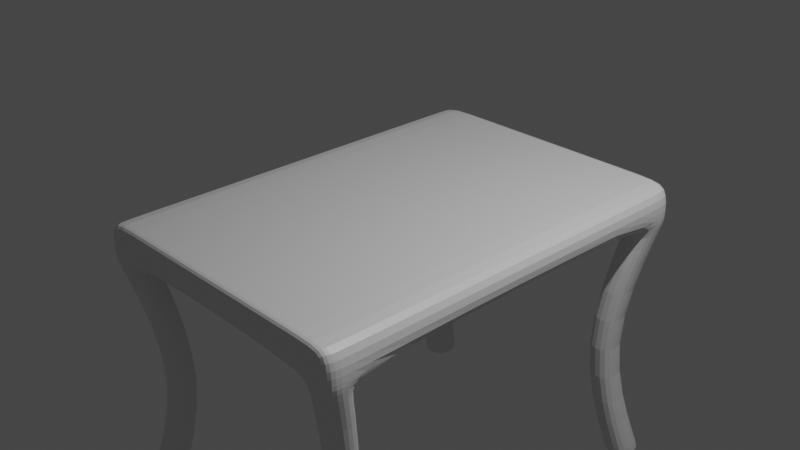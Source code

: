 # Source: mesa.blend  (saved by Blender 2.80.75; exported with 4.5.12 LTS)
import bpy
from mathutils import Matrix  # noqa: F401  (used for matrix-valued properties, if any)

bpy.ops.wm.read_factory_settings(use_empty=True)
scene = bpy.context.scene
scene.name = 'Scene'

# ---- collections
col_collection = bpy.data.collections.new('Collection'); scene.collection.children.link(col_collection)

# ---- materials (node trees are filled in below, after node groups)
mat_material = bpy.data.materials.new('Material')
mat_material.alpha_threshold = 0.0
mat_material.use_transparent_shadow = False
mat_material.line_color = (0.0, 0.0, 0.0, 1.0)

# ---- material node trees
mat_material.use_nodes = True; mat_material.node_tree.nodes.clear()
_N = mat_material.node_tree.nodes; _L = mat_material.node_tree.links
n0 = _N.new('ShaderNodeOutputMaterial'); n0.name = 'Material Output'; n0.location = (300, 300)
n1 = _N.new('ShaderNodeBsdfPrincipled'); n1.name = 'Principled BSDF'; n1.location = (10, 300)
n1.distribution = 'GGX'
n1.subsurface_method = 'BURLEY'
n1.inputs[2].default_value = 0.4
n1.inputs[3].default_value = 1.45
n1.inputs[27].default_value = (0.0, 0.0, 0.0, 1.0)
n1.inputs[28].default_value = 1.0
_L.new(n1.outputs[0], n0.inputs[0])
n0.is_active_output = True

# ---- world
world_world = bpy.data.worlds.new('World'); scene.world = world_world
world_world.use_nodes = True; world_world.node_tree.nodes.clear()
_N = world_world.node_tree.nodes; _L = world_world.node_tree.links
n0 = _N.new('ShaderNodeOutputWorld'); n0.name = 'World Output'; n0.location = (300, 300)
n1 = _N.new('ShaderNodeBackground'); n1.name = 'Background'; n1.location = (10, 300)
n1.inputs[0].default_value = (0.05088, 0.05088, 0.05088, 1.0)
_L.new(n1.outputs[0], n0.inputs[0])
n0.is_active_output = True
world_world.color = (0.05088, 0.05088, 0.05088)
world_world.use_sun_shadow = False
world_world.sun_shadow_jitter_overblur = 0.0

# ---- cameras
cam_camera = bpy.data.cameras.new('Camera')
cam_camera.clip_end = 100.0
cam_camera.ortho_scale = 7.314

# ---- lights
light_light = bpy.data.lights.new('Light', 'POINT')
light_light.transmission_factor = 0.0
light_light.energy = 1000.0
light_light.shadow_soft_size = 0.1
light_light.shadow_maximum_resolution = 0.006
light_light.use_absolute_resolution = True

# ---- meshes
me_cube = bpy.data.meshes.new('Cube')
me_cube.from_pydata([(-1.67, -2.007, -0.1986), (1.67, -2.007, 0.1986), (-1.67, -2.007, 0.1986), (1.67, -2.007, -0.1986), (-1.67, 1.966, 0.1986), (1.67, 1.966, -0.1986), (-1.67, 1.966, -0.1986), (1.67, 1.966, 0.1986), (-1.293, 2.359, -0.1986), (-1.293, -2.359, 0.1986), (-1.293, -2.359, -0.1986), (-1.293, 2.359, 0.1986), (-1.293, -2.007, -0.1986), (-1.293, -2.007, 0.1986), (-1.293, 1.966, 0.1986), (-1.293, 1.966, -0.1986), (1.309, -2.359, -0.1986), (1.309, 2.359, 0.1986), (1.309, -2.007, 0.1986), (1.309, 1.966, 0.1986), (1.309, 2.359, -0.1986), (1.309, -2.359, 0.1986), (1.309, -2.007, -0.1986), (1.309, 1.966, -0.1986), (-1.67, -2.007, -3.193), (-1.293, 2.359, -3.193), (1.309, -2.359, -3.193), (1.67, 1.966, -3.193), (1.67, -2.007, -3.193), (-1.293, -2.007, -3.193), (-1.67, 1.966, -3.193), (-1.293, 1.966, -3.193), (-1.293, -2.359, -3.193), (1.309, 2.359, -3.193), (1.309, -2.007, -3.193), (1.309, 1.966, -3.193), (1.67, 2.278, 0.1986), (1.589, 2.359, 0.1986), (1.67, 2.278, -0.1986), (1.589, 2.359, -0.1986), (1.589, -2.359, 0.1986), (1.67, -2.278, 0.1986), (1.589, -2.359, -0.1986), (1.67, -2.278, -0.1986), (-1.589, 2.359, 0.1986), (-1.67, 2.278, 0.1986), (-1.589, 2.359, -0.1986), (-1.67, 2.278, -0.1986), (-1.67, -2.278, 0.1986), (-1.589, -2.359, 0.1986), (-1.67, -2.278, -0.1986), (-1.589, -2.359, -0.1986), (-1.589, -2.359, -3.193), (-1.67, -2.278, -3.193), (-1.67, 2.278, -3.193), (-1.589, 2.359, -3.193), (1.67, -2.278, -3.193), (1.589, -2.359, -3.193), (1.589, 2.359, -3.193), (1.67, 2.278, -3.193), (-1.293, -2.278, 0.1986), (1.309, -2.278, 0.1986), (-1.293, 2.278, 0.1986), (1.309, 2.278, 0.1986), (1.365, -1.64, -1.696), (1.07, -1.64, -1.696), (1.07, -1.927, -1.696), (1.298, -1.927, -1.696), (1.365, -1.86, -1.696), (-1.055, -1.927, -1.696), (-1.055, -1.64, -1.696), (-1.364, -1.64, -1.696), (-1.297, -1.927, -1.696), (-1.364, -1.86, -1.696), (1.365, 1.603, -1.696), (1.07, 1.924, -1.696), (1.07, 1.603, -1.696), (1.298, 1.924, -1.696), (1.365, 1.857, -1.696), (-1.364, 1.603, -1.696), (-1.055, 1.603, -1.696), (-1.055, 1.924, -1.696), (-1.297, 1.924, -1.696), (-1.364, 1.857, -1.696), (1.663, -1.999, -3.16), (1.582, -2.349, -3.16), (1.303, -1.999, -3.16), (1.303, -2.349, -3.16), (1.663, -2.268, -3.16), (-1.286, -2.347, -3.152), (-1.662, -1.997, -3.152), (-1.662, -2.266, -3.152), (-1.286, -1.997, -3.152), (-1.581, -2.347, -3.152), (-1.666, 1.96, -3.172), (-1.585, 2.353, -3.172), (-1.289, 1.96, -3.172), (-1.289, 2.353, -3.172), (-1.666, 2.272, -3.172), (1.666, 1.961, -3.173), (1.666, 2.272, -3.173), (1.306, 2.353, -3.173), (1.306, 1.961, -3.173), (1.585, 2.353, -3.173), (1.301, 2.344, -0.2488), (1.301, 1.953, -0.2488), (1.579, 2.344, -0.2488), (1.66, 1.953, -0.2488), (1.66, 2.264, -0.2488), (1.301, -1.996, -0.2443), (1.301, -2.346, -0.2443), (1.661, -2.265, -0.2443), (1.661, -1.996, -0.2443), (1.58, -2.346, -0.2443), (-1.285, -1.996, -0.246), (-1.579, -2.345, -0.246), (-1.285, -2.345, -0.246), (-1.66, -1.996, -0.246), (-1.66, -2.264, -0.246), (-1.284, 1.952, -0.2527), (-1.284, 2.343, -0.2527), (-1.659, 2.262, -0.2527), (-1.659, 1.952, -0.2527), (-1.578, 2.343, -0.2527)], [], [(91, 90, 24, 53), (60, 48, 49, 9), (62, 45, 4, 14), (92, 89, 32, 29), (41, 61, 21, 40), (36, 37, 17, 63), (5, 7, 1, 3), (23, 5, 3, 22), (10, 9, 49, 51), (14, 4, 2, 13), (95, 97, 25, 55), (42, 40, 21, 16), (20, 17, 37, 39), (0, 2, 4, 6), (101, 103, 58, 33), (63, 62, 14, 19), (19, 14, 13, 18), (6, 15, 12, 0), (6, 4, 45, 47), (96, 94, 30, 31), (16, 21, 9, 10), (61, 60, 9, 21), (85, 87, 26, 57), (3, 1, 41, 43), (7, 19, 18, 1), (100, 99, 27, 59), (8, 20, 23, 15), (15, 23, 22, 12), (8, 11, 17, 20), (12, 22, 16, 10), (33, 58, 59, 27, 35), (34, 28, 56, 57, 26), (54, 55, 25, 31, 30), (102, 101, 33, 35), (86, 84, 28, 34), (97, 96, 31, 25), (99, 102, 35, 27), (87, 86, 34, 26), (50, 48, 2, 0), (89, 93, 52, 32), (46, 44, 11, 8), (24, 29, 32, 52, 53), (84, 88, 56, 28), (94, 98, 54, 30), (90, 92, 29, 24), (36, 38, 39, 37), (51, 49, 48, 50), (40, 42, 43, 41), (44, 46, 47, 45), (106, 39, 38, 108), (95, 55, 54, 98), (115, 51, 50, 118), (85, 57, 56, 88), (38, 36, 7, 5), (18, 13, 60, 61), (13, 2, 48, 60), (1, 18, 61, 41), (17, 11, 62, 63), (11, 44, 45, 62), (7, 36, 63, 19), (113, 67, 68, 111), (112, 111, 68, 64), (110, 109, 65, 66), (109, 112, 64, 65), (113, 110, 66, 67), (93, 72, 73, 91), (117, 114, 70, 71), (116, 115, 72, 69), (114, 116, 69, 70), (118, 117, 71, 73), (103, 77, 78, 100), (107, 105, 76, 74), (105, 104, 75, 76), (108, 107, 74, 78), (104, 106, 77, 75), (123, 82, 83, 121), (122, 121, 83, 79), (120, 119, 80, 81), (119, 122, 79, 80), (123, 120, 81, 82), (67, 85, 88, 68), (64, 68, 88, 84), (66, 65, 86, 87), (65, 64, 84, 86), (67, 66, 87, 85), (52, 93, 91, 53), (71, 70, 92, 90), (69, 72, 93, 89), (70, 69, 89, 92), (73, 71, 90, 91), (82, 95, 98, 83), (79, 83, 98, 94), (81, 80, 96, 97), (80, 79, 94, 96), (82, 81, 97, 95), (58, 103, 100, 59), (74, 76, 102, 99), (76, 75, 101, 102), (78, 74, 99, 100), (75, 77, 103, 101), (20, 39, 106, 104), (38, 5, 107, 108), (23, 20, 104, 105), (5, 23, 105, 107), (77, 106, 108, 78), (42, 16, 110, 113), (22, 3, 112, 109), (16, 22, 109, 110), (3, 43, 111, 112), (42, 113, 111, 43), (50, 0, 117, 118), (12, 10, 116, 114), (10, 51, 115, 116), (0, 12, 114, 117), (72, 115, 118, 73), (46, 8, 120, 123), (15, 6, 122, 119), (8, 15, 119, 120), (6, 47, 121, 122), (46, 123, 121, 47)])
_uv = me_cube.uv_layers.new(name='UVMap')
_uv.uv.foreach_set('vector', [0.375, 0.5043, 0.375, 0.5186, 0.375, 0.5186, 0.375, 0.5043, 0.5967, 0.2457, 0.625, 0.2457, 0.6189, 0.25, 0.5967, 0.25, 0.5967, 0.004313, 0.625, 0.004313, 0.625, 0.02085, 0.5967, 0.02085, 0.4033, 0.9814, 0.4033, 1.0, 0.4033, 1.0, 0.4033, 0.9814, 0.375, 0.2457, 0.402, 0.2457, 0.402, 0.25, 0.3811, 0.25, 0.375, 0.004313, 0.3811, 0.0, 0.402, 0.0, 0.402, 0.004313, 0.125, 0.5208, 0.375, 0.5208, 0.375, 0.7314, 0.125, 0.7314, 0.598, 0.7708, 0.625, 0.7708, 0.625, 0.9814, 0.598, 0.9814, 0.375, 0.4717, 0.625, 0.4717, 0.625, 0.4939, 0.375, 0.4939, 0.5967, 0.02085, 0.625, 0.02085, 0.625, 0.2314, 0.5967, 0.2314, 0.625, 0.5061, 0.625, 0.5283, 0.625, 0.5283, 0.625, 0.5061, 0.375, 0.2561, 0.625, 0.2561, 0.625, 0.277, 0.375, 0.277, 0.625, 0.723, 0.875, 0.723, 0.875, 0.7439, 0.625, 0.7439, 0.375, 0.5186, 0.625, 0.5186, 0.625, 0.7292, 0.375, 0.7292, 0.625, 0.723, 0.625, 0.7439, 0.625, 0.7439, 0.625, 0.723, 0.402, 0.004313, 0.5967, 0.004313, 0.5967, 0.02085, 0.402, 0.02085, 0.402, 0.02085, 0.5967, 0.02085, 0.5967, 0.2314, 0.402, 0.2314, 0.375, 0.7708, 0.4033, 0.7708, 0.4033, 0.9814, 0.375, 0.9814, 0.375, 0.7292, 0.625, 0.7292, 0.625, 0.7457, 0.375, 0.7457, 0.4033, 0.7708, 0.375, 0.7708, 0.375, 0.7708, 0.4033, 0.7708, 0.375, 0.277, 0.625, 0.277, 0.625, 0.4717, 0.375, 0.4717, 0.402, 0.2457, 0.5967, 0.2457, 0.5967, 0.25, 0.402, 0.25, 0.375, 0.2561, 0.375, 0.277, 0.375, 0.277, 0.375, 0.2561, 0.125, 0.7314, 0.375, 0.7314, 0.375, 0.7457, 0.125, 0.7457, 0.375, 0.02085, 0.402, 0.02085, 0.402, 0.2314, 0.375, 0.2314, 0.125, 0.5043, 0.125, 0.5208, 0.125, 0.5208, 0.125, 0.5043, 0.4033, 0.75, 0.598, 0.75, 0.598, 0.7708, 0.4033, 0.7708, 0.4033, 0.7708, 0.598, 0.7708, 0.598, 0.9814, 0.4033, 0.9814, 0.625, 0.5283, 0.875, 0.5283, 0.875, 0.723, 0.625, 0.723, 0.4033, 0.9814, 0.598, 0.9814, 0.598, 1.0, 0.4033, 1.0, 0.598, 0.75, 0.6189, 0.75, 0.625, 0.7543, 0.625, 0.7708, 0.598, 0.7708, 0.598, 0.9814, 0.625, 0.9814, 0.625, 0.9957, 0.6189, 1.0, 0.598, 1.0, 0.375, 0.7543, 0.3811, 0.75, 0.4033, 0.75, 0.4033, 0.7708, 0.375, 0.7708, 0.598, 0.7708, 0.598, 0.75, 0.598, 0.75, 0.598, 0.7708, 0.598, 0.9814, 0.625, 0.9814, 0.625, 0.9814, 0.598, 0.9814, 0.4033, 0.75, 0.4033, 0.7708, 0.4033, 0.7708, 0.4033, 0.75, 0.625, 0.7708, 0.598, 0.7708, 0.598, 0.7708, 0.625, 0.7708, 0.598, 1.0, 0.598, 0.9814, 0.598, 0.9814, 0.598, 1.0, 0.375, 0.5043, 0.625, 0.5043, 0.625, 0.5186, 0.375, 0.5186, 0.375, 0.4717, 0.375, 0.4939, 0.375, 0.4939, 0.375, 0.4717, 0.625, 0.5061, 0.875, 0.5061, 0.875, 0.5283, 0.625, 0.5283, 0.375, 0.9814, 0.4033, 0.9814, 0.4033, 1.0, 0.3811, 1.0, 0.375, 0.9957, 0.125, 0.7314, 0.125, 0.7457, 0.125, 0.7457, 0.125, 0.7314, 0.375, 0.7292, 0.375, 0.7457, 0.375, 0.7457, 0.375, 0.7292, 0.375, 0.9814, 0.4033, 0.9814, 0.4033, 0.9814, 0.375, 0.9814, 0.375, 0.5043, 0.125, 0.5043, 0.125, 0.5, 0.375, 0.5, 0.375, 0.4939, 0.625, 0.4939, 0.625, 0.5043, 0.375, 0.5043, 0.625, 0.2561, 0.375, 0.2561, 0.375, 0.25, 0.625, 0.25, 0.875, 0.5061, 0.625, 0.5061, 0.625, 0.5, 0.875, 0.5, 0.625, 0.7439, 0.625, 0.7439, 0.625, 0.75, 0.625, 0.75, 0.625, 0.5061, 0.625, 0.5061, 0.625, 0.5, 0.625, 0.5, 0.375, 0.4939, 0.375, 0.4939, 0.375, 0.5043, 0.375, 0.5043, 0.375, 0.2561, 0.375, 0.2561, 0.375, 0.25, 0.375, 0.25, 0.125, 0.5043, 0.375, 0.5043, 0.375, 0.5208, 0.125, 0.5208, 0.402, 0.2314, 0.5967, 0.2314, 0.5967, 0.2457, 0.402, 0.2457, 0.5967, 0.2314, 0.625, 0.2314, 0.625, 0.2457, 0.5967, 0.2457, 0.375, 0.2314, 0.402, 0.2314, 0.402, 0.2457, 0.375, 0.2457, 0.402, 0.0, 0.5967, 0.0, 0.5967, 0.004313, 0.402, 0.004313, 0.5967, 0.0, 0.6189, 0.0, 0.625, 0.004313, 0.5967, 0.004313, 0.375, 0.02085, 0.375, 0.004313, 0.402, 0.004313, 0.402, 0.02085, 0.375, 0.2561, 0.375, 0.2561, 0.375, 0.25, 0.375, 0.25, 0.125, 0.7314, 0.125, 0.7457, 0.125, 0.7457, 0.125, 0.7314, 0.598, 1.0, 0.598, 0.9814, 0.598, 0.9814, 0.598, 1.0, 0.598, 0.9814, 0.625, 0.9814, 0.625, 0.9814, 0.598, 0.9814, 0.375, 0.2561, 0.375, 0.277, 0.375, 0.277, 0.375, 0.2561, 0.375, 0.4939, 0.375, 0.4939, 0.375, 0.5043, 0.375, 0.5043, 0.375, 0.9814, 0.4033, 0.9814, 0.4033, 0.9814, 0.375, 0.9814, 0.375, 0.4717, 0.375, 0.4939, 0.375, 0.4939, 0.375, 0.4717, 0.4033, 0.9814, 0.4033, 1.0, 0.4033, 1.0, 0.4033, 0.9814, 0.375, 0.5043, 0.375, 0.5186, 0.375, 0.5186, 0.375, 0.5043, 0.625, 0.7439, 0.625, 0.7439, 0.625, 0.75, 0.625, 0.75, 0.625, 0.7708, 0.598, 0.7708, 0.598, 0.7708, 0.625, 0.7708, 0.598, 0.7708, 0.598, 0.75, 0.598, 0.75, 0.598, 0.7708, 0.125, 0.5043, 0.125, 0.5208, 0.125, 0.5208, 0.125, 0.5043, 0.625, 0.723, 0.625, 0.7439, 0.625, 0.7439, 0.625, 0.723, 0.625, 0.5061, 0.625, 0.5061, 0.625, 0.5, 0.625, 0.5, 0.375, 0.7292, 0.375, 0.7457, 0.375, 0.7457, 0.375, 0.7292, 0.4033, 0.75, 0.4033, 0.7708, 0.4033, 0.7708, 0.4033, 0.75, 0.4033, 0.7708, 0.375, 0.7708, 0.375, 0.7708, 0.4033, 0.7708, 0.625, 0.5061, 0.625, 0.5283, 0.625, 0.5283, 0.625, 0.5061, 0.375, 0.2561, 0.375, 0.2561, 0.375, 0.25, 0.375, 0.25, 0.125, 0.7314, 0.125, 0.7457, 0.125, 0.7457, 0.125, 0.7314, 0.598, 1.0, 0.598, 0.9814, 0.598, 0.9814, 0.598, 1.0, 0.598, 0.9814, 0.625, 0.9814, 0.625, 0.9814, 0.598, 0.9814, 0.375, 0.2561, 0.375, 0.277, 0.375, 0.277, 0.375, 0.2561, 0.375, 0.4939, 0.375, 0.4939, 0.375, 0.5043, 0.375, 0.5043, 0.375, 0.9814, 0.4033, 0.9814, 0.4033, 0.9814, 0.375, 0.9814, 0.375, 0.4717, 0.375, 0.4939, 0.375, 0.4939, 0.375, 0.4717, 0.4033, 0.9814, 0.4033, 1.0, 0.4033, 1.0, 0.4033, 0.9814, 0.375, 0.5043, 0.375, 0.5186, 0.375, 0.5186, 0.375, 0.5043, 0.625, 0.5061, 0.625, 0.5061, 0.625, 0.5, 0.625, 0.5, 0.375, 0.7292, 0.375, 0.7457, 0.375, 0.7457, 0.375, 0.7292, 0.4033, 0.75, 0.4033, 0.7708, 0.4033, 0.7708, 0.4033, 0.75, 0.4033, 0.7708, 0.375, 0.7708, 0.375, 0.7708, 0.4033, 0.7708, 0.625, 0.5061, 0.625, 0.5283, 0.625, 0.5283, 0.625, 0.5061, 0.625, 0.7439, 0.625, 0.7439, 0.625, 0.75, 0.625, 0.75, 0.625, 0.7708, 0.598, 0.7708, 0.598, 0.7708, 0.625, 0.7708, 0.598, 0.7708, 0.598, 0.75, 0.598, 0.75, 0.598, 0.7708, 0.125, 0.5043, 0.125, 0.5208, 0.125, 0.5208, 0.125, 0.5043, 0.625, 0.723, 0.625, 0.7439, 0.625, 0.7439, 0.625, 0.723, 0.625, 0.723, 0.625, 0.7439, 0.625, 0.7439, 0.625, 0.723, 0.125, 0.5043, 0.125, 0.5208, 0.125, 0.5208, 0.125, 0.5043, 0.598, 0.7708, 0.598, 0.75, 0.598, 0.75, 0.598, 0.7708, 0.625, 0.7708, 0.598, 0.7708, 0.598, 0.7708, 0.625, 0.7708, 0.625, 0.7439, 0.625, 0.7439, 0.625, 0.75, 0.625, 0.75, 0.375, 0.2561, 0.375, 0.277, 0.375, 0.277, 0.375, 0.2561, 0.598, 0.9814, 0.625, 0.9814, 0.625, 0.9814, 0.598, 0.9814, 0.598, 1.0, 0.598, 0.9814, 0.598, 0.9814, 0.598, 1.0, 0.125, 0.7314, 0.125, 0.7457, 0.125, 0.7457, 0.125, 0.7314, 0.375, 0.2561, 0.375, 0.2561, 0.375, 0.25, 0.375, 0.25, 0.375, 0.5043, 0.375, 0.5186, 0.375, 0.5186, 0.375, 0.5043, 0.4033, 0.9814, 0.4033, 1.0, 0.4033, 1.0, 0.4033, 0.9814, 0.375, 0.4717, 0.375, 0.4939, 0.375, 0.4939, 0.375, 0.4717, 0.375, 0.9814, 0.4033, 0.9814, 0.4033, 0.9814, 0.375, 0.9814, 0.375, 0.4939, 0.375, 0.4939, 0.375, 0.5043, 0.375, 0.5043, 0.625, 0.5061, 0.625, 0.5283, 0.625, 0.5283, 0.625, 0.5061, 0.4033, 0.7708, 0.375, 0.7708, 0.375, 0.7708, 0.4033, 0.7708, 0.4033, 0.75, 0.4033, 0.7708, 0.4033, 0.7708, 0.4033, 0.75, 0.375, 0.7292, 0.375, 0.7457, 0.375, 0.7457, 0.375, 0.7292, 0.625, 0.5061, 0.625, 0.5061, 0.625, 0.5, 0.625, 0.5])
me_cube.materials.append(mat_material)
me_cube.use_remesh_preserve_volume = False
me_cube.use_remesh_preserve_attributes = False
me_cube.use_mirror_vertex_groups = False
me_cube.update()

# ---- objects
ob_cube = bpy.data.objects.new('Cube', me_cube)
ob_light = bpy.data.objects.new('Light', light_light)
ob_camera = bpy.data.objects.new('Camera', cam_camera)

# ---- transforms, parenting, visibility, modifiers, constraints
ob_cube.location = (0.0, 0.0, 0.0)
ob_cube.lock_rotations_4d = False
ob_cube.empty_display_type = 'ARROWS'
ob_cube.lineart.crease_threshold = 0.0
_m = ob_cube.modifiers.new('Subdivision', 'SUBSURF')
_m.uv_smooth = 'PRESERVE_CORNERS'
_m.levels = 4
_m.show_only_control_edges = False
ob_light.location = (4.076, 1.005, 5.904)
ob_light.rotation_euler = (0.6503, 0.05522, 1.866)
ob_light.lock_rotations_4d = False
ob_light.empty_display_type = 'ARROWS'
ob_light.color = (0.0, 0.0, 0.0, 0.0)
ob_light.lineart.crease_threshold = 0.0
ob_camera.location = (7.359, -6.926, 4.958)
ob_camera.rotation_euler = (1.109, 0.0, 0.8149)
ob_camera.lock_rotations_4d = False
ob_camera.empty_display_type = 'ARROWS'
ob_camera.color = (0.0, 0.0, 0.0, 0.0)
ob_camera.display_type = 'WIRE'
ob_camera.lineart.crease_threshold = 0.0

# ---- collection membership
col_collection.objects.link(ob_cube)
col_collection.objects.link(ob_light)
col_collection.objects.link(ob_camera)

# ---- scene / render settings (as saved in the file)
scene.camera = ob_camera
scene.frame_start = 1; scene.frame_end = 250; scene.frame_set(0)
scene.render.engine = 'BLENDER_EEVEE_NEXT'
scene.cycles.use_denoising = False
scene.cycles.samples = 128
scene.cycles.sampling_pattern = 'TABULATED_SOBOL'
scene.cycles.use_adaptive_sampling = False
scene.cycles.use_light_tree = False
scene.view_settings.view_transform = 'Filmic'
bpy.context.view_layer.update()
